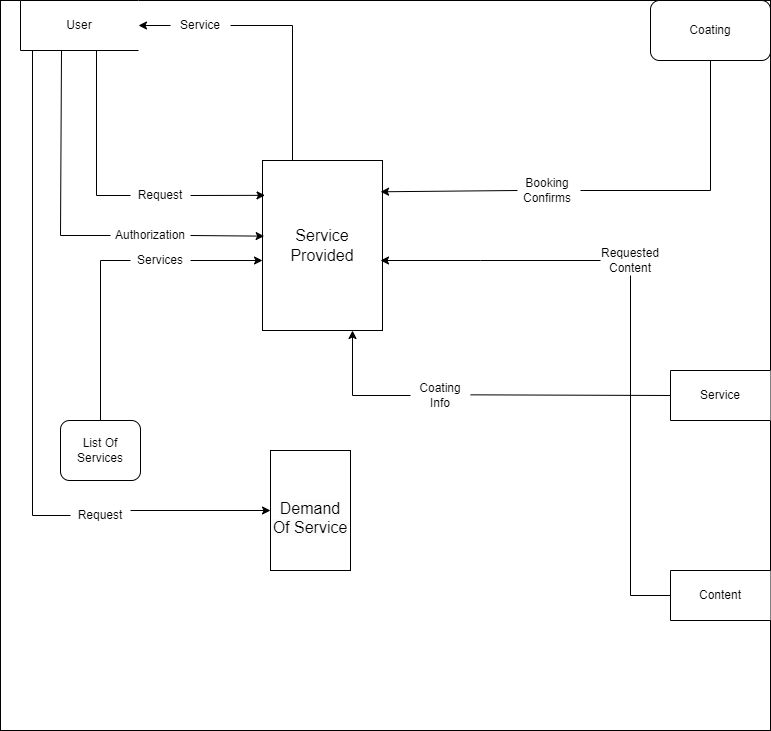

The diagram above was exported from draw.io. Its source (the exported page's mxGraphModel, read from the mxfile embedded in the PNG):
<mxGraphModel dx="1050" dy="557" grid="1" gridSize="10" guides="1" tooltips="1" connect="1" arrows="1" fold="1" page="1" pageScale="1" pageWidth="827" pageHeight="1169" math="0" shadow="0">
  <root>
    <mxCell id="0" />
    <mxCell id="1" parent="0" />
    <mxCell id="O66MPE9wCQCx_kQ-bH07-3" value="" style="rounded=0;whiteSpace=wrap;html=1;strokeColor=default;align=center;verticalAlign=middle;fontFamily=Helvetica;fontSize=12;fontColor=default;fillColor=default;" parent="1" vertex="1">
      <mxGeometry x="220" width="770" height="730" as="geometry" />
    </mxCell>
    <mxCell id="O66MPE9wCQCx_kQ-bH07-4" value="Service" style="html=1;dashed=0;whiteSpace=wrap;shape=partialRectangle;right=0;rounded=0;strokeColor=default;align=center;verticalAlign=middle;fontFamily=Helvetica;fontSize=12;fontColor=default;fillColor=default;direction=east;" parent="1" vertex="1">
      <mxGeometry x="890" y="370" width="100" height="50" as="geometry" />
    </mxCell>
    <mxCell id="O66MPE9wCQCx_kQ-bH07-5" value="User" style="html=1;dashed=0;whiteSpace=wrap;shape=partialRectangle;right=0;rounded=0;strokeColor=default;align=center;verticalAlign=middle;fontFamily=Helvetica;fontSize=12;fontColor=default;fillColor=default;direction=east;" parent="1" vertex="1">
      <mxGeometry x="240" width="118" height="50" as="geometry" />
    </mxCell>
    <mxCell id="O66MPE9wCQCx_kQ-bH07-6" value="&lt;font style=&quot;font-size: 16px;&quot;&gt;Service Provided&lt;/font&gt;" style="rounded=0;whiteSpace=wrap;html=1;strokeColor=default;align=center;verticalAlign=middle;fontFamily=Helvetica;fontSize=12;fontColor=default;fillColor=default;" parent="1" vertex="1">
      <mxGeometry x="482" y="160" width="120" height="170" as="geometry" />
    </mxCell>
    <mxCell id="O66MPE9wCQCx_kQ-bH07-9" value="" style="endArrow=classic;html=1;rounded=0;fontFamily=Helvetica;fontSize=12;fontColor=default;entryX=0.75;entryY=1;entryDx=0;entryDy=0;" parent="1" source="oKvMn_RJfsFxE3eR1naq-19" target="O66MPE9wCQCx_kQ-bH07-6" edge="1">
      <mxGeometry width="50" height="50" relative="1" as="geometry">
        <mxPoint x="890" y="400" as="sourcePoint" />
        <mxPoint x="890" y="400" as="targetPoint" />
        <Array as="points">
          <mxPoint x="572" y="395" />
        </Array>
      </mxGeometry>
    </mxCell>
    <mxCell id="O66MPE9wCQCx_kQ-bH07-13" value="" style="endArrow=none;html=1;rounded=0;fontFamily=Helvetica;fontSize=12;fontColor=default;exitX=0.25;exitY=1;exitDx=0;exitDy=0;entryX=0;entryY=0.5;entryDx=0;entryDy=0;entryPerimeter=0;" parent="1" target="O66MPE9wCQCx_kQ-bH07-15" edge="1">
      <mxGeometry width="50" height="50" relative="1" as="geometry">
        <mxPoint x="316.0000000000002" y="50" as="sourcePoint" />
        <mxPoint x="383" y="195" as="targetPoint" />
        <Array as="points">
          <mxPoint x="316" y="195" />
        </Array>
      </mxGeometry>
    </mxCell>
    <mxCell id="O66MPE9wCQCx_kQ-bH07-14" value="" style="endArrow=none;html=1;rounded=0;fontFamily=Helvetica;fontSize=12;fontColor=default;exitX=0.13;exitY=1.01;exitDx=0;exitDy=0;exitPerimeter=0;" parent="1" edge="1">
      <mxGeometry width="50" height="50" relative="1" as="geometry">
        <mxPoint x="281.0000000000002" y="50.5" as="sourcePoint" />
        <mxPoint x="330" y="235" as="targetPoint" />
        <Array as="points">
          <mxPoint x="280" y="235" />
        </Array>
      </mxGeometry>
    </mxCell>
    <mxCell id="O66MPE9wCQCx_kQ-bH07-15" value="Request" style="text;html=1;strokeColor=none;fillColor=none;align=center;verticalAlign=middle;whiteSpace=wrap;rounded=0;fontSize=12;fontFamily=Helvetica;fontColor=default;" parent="1" vertex="1">
      <mxGeometry x="350" y="180" width="60" height="30" as="geometry" />
    </mxCell>
    <mxCell id="O66MPE9wCQCx_kQ-bH07-16" value="Authorization" style="text;html=1;strokeColor=none;fillColor=none;align=center;verticalAlign=middle;whiteSpace=wrap;rounded=0;fontSize=12;fontFamily=Helvetica;fontColor=default;" parent="1" vertex="1">
      <mxGeometry x="340" y="220" width="60" height="30" as="geometry" />
    </mxCell>
    <mxCell id="O66MPE9wCQCx_kQ-bH07-17" value="" style="endArrow=classic;html=1;rounded=0;fontFamily=Helvetica;fontSize=12;fontColor=default;exitX=1;exitY=0.5;exitDx=0;exitDy=0;entryX=0.021;entryY=0.205;entryDx=0;entryDy=0;entryPerimeter=0;" parent="1" source="O66MPE9wCQCx_kQ-bH07-15" target="O66MPE9wCQCx_kQ-bH07-6" edge="1">
      <mxGeometry width="50" height="50" relative="1" as="geometry">
        <mxPoint x="360" y="220" as="sourcePoint" />
        <mxPoint x="480" y="195" as="targetPoint" />
      </mxGeometry>
    </mxCell>
    <mxCell id="O66MPE9wCQCx_kQ-bH07-18" value="" style="endArrow=classic;html=1;rounded=0;fontFamily=Helvetica;fontSize=12;fontColor=default;entryX=0.014;entryY=0.445;entryDx=0;entryDy=0;entryPerimeter=0;" parent="1" target="O66MPE9wCQCx_kQ-bH07-6" edge="1">
      <mxGeometry width="50" height="50" relative="1" as="geometry">
        <mxPoint x="410" y="235" as="sourcePoint" />
        <mxPoint x="480" y="235" as="targetPoint" />
        <Array as="points" />
      </mxGeometry>
    </mxCell>
    <mxCell id="O66MPE9wCQCx_kQ-bH07-21" value="Service" style="text;html=1;strokeColor=none;fillColor=none;align=center;verticalAlign=middle;whiteSpace=wrap;rounded=0;fontSize=12;fontFamily=Helvetica;fontColor=default;" parent="1" vertex="1">
      <mxGeometry x="390" y="10" width="60" height="30" as="geometry" />
    </mxCell>
    <mxCell id="O66MPE9wCQCx_kQ-bH07-25" value="" style="endArrow=classic;html=1;rounded=0;fontFamily=Helvetica;fontSize=12;fontColor=default;entryX=1;entryY=0.5;entryDx=0;entryDy=0;" parent="1" source="O66MPE9wCQCx_kQ-bH07-21" target="O66MPE9wCQCx_kQ-bH07-5" edge="1">
      <mxGeometry width="50" height="50" relative="1" as="geometry">
        <mxPoint x="380" y="140" as="sourcePoint" />
        <mxPoint x="430" y="90" as="targetPoint" />
      </mxGeometry>
    </mxCell>
    <mxCell id="O66MPE9wCQCx_kQ-bH07-26" value="" style="endArrow=none;html=1;rounded=0;fontFamily=Helvetica;fontSize=12;fontColor=default;exitX=1;exitY=0.5;exitDx=0;exitDy=0;entryX=0.25;entryY=0;entryDx=0;entryDy=0;" parent="1" source="O66MPE9wCQCx_kQ-bH07-21" target="O66MPE9wCQCx_kQ-bH07-6" edge="1">
      <mxGeometry width="50" height="50" relative="1" as="geometry">
        <mxPoint x="460" y="30" as="sourcePoint" />
        <mxPoint x="500" y="25" as="targetPoint" />
        <Array as="points">
          <mxPoint x="512" y="25" />
        </Array>
      </mxGeometry>
    </mxCell>
    <mxCell id="oKvMn_RJfsFxE3eR1naq-3" value="Coating" style="rounded=1;whiteSpace=wrap;html=1;" parent="1" vertex="1">
      <mxGeometry x="870" width="120" height="60" as="geometry" />
    </mxCell>
    <mxCell id="oKvMn_RJfsFxE3eR1naq-4" value="" style="endArrow=classic;html=1;rounded=0;exitX=0;exitY=0.5;exitDx=0;exitDy=0;entryX=0.984;entryY=0.184;entryDx=0;entryDy=0;entryPerimeter=0;" parent="1" source="oKvMn_RJfsFxE3eR1naq-6" target="O66MPE9wCQCx_kQ-bH07-6" edge="1">
      <mxGeometry width="50" height="50" relative="1" as="geometry">
        <mxPoint x="560" y="240" as="sourcePoint" />
        <mxPoint x="620" y="180" as="targetPoint" />
        <Array as="points" />
      </mxGeometry>
    </mxCell>
    <mxCell id="oKvMn_RJfsFxE3eR1naq-6" value="Booking Confirms" style="text;html=1;strokeColor=none;fillColor=none;align=center;verticalAlign=middle;whiteSpace=wrap;rounded=0;" parent="1" vertex="1">
      <mxGeometry x="737" y="175" width="60" height="30" as="geometry" />
    </mxCell>
    <mxCell id="oKvMn_RJfsFxE3eR1naq-7" value="" style="endArrow=none;html=1;rounded=0;" parent="1" edge="1">
      <mxGeometry width="50" height="50" relative="1" as="geometry">
        <mxPoint x="800" y="190" as="sourcePoint" />
        <mxPoint x="930" y="60" as="targetPoint" />
        <Array as="points">
          <mxPoint x="930" y="190" />
        </Array>
      </mxGeometry>
    </mxCell>
    <mxCell id="oKvMn_RJfsFxE3eR1naq-8" value="" style="endArrow=classic;html=1;rounded=0;exitX=1;exitY=0.5;exitDx=0;exitDy=0;" parent="1" source="oKvMn_RJfsFxE3eR1naq-11" edge="1">
      <mxGeometry width="50" height="50" relative="1" as="geometry">
        <mxPoint x="390" y="260" as="sourcePoint" />
        <mxPoint x="482" y="260" as="targetPoint" />
      </mxGeometry>
    </mxCell>
    <mxCell id="oKvMn_RJfsFxE3eR1naq-9" value="List Of Services" style="rounded=1;whiteSpace=wrap;html=1;" parent="1" vertex="1">
      <mxGeometry x="280" y="420" width="80" height="60" as="geometry" />
    </mxCell>
    <mxCell id="oKvMn_RJfsFxE3eR1naq-11" value="Services" style="text;html=1;strokeColor=none;fillColor=none;align=center;verticalAlign=middle;whiteSpace=wrap;rounded=0;" parent="1" vertex="1">
      <mxGeometry x="350" y="245" width="60" height="30" as="geometry" />
    </mxCell>
    <mxCell id="oKvMn_RJfsFxE3eR1naq-12" value="" style="endArrow=none;html=1;rounded=0;entryX=0;entryY=0.5;entryDx=0;entryDy=0;" parent="1" edge="1">
      <mxGeometry width="50" height="50" relative="1" as="geometry">
        <mxPoint x="320" y="420" as="sourcePoint" />
        <mxPoint x="350" y="260" as="targetPoint" />
        <Array as="points">
          <mxPoint x="320" y="260" />
        </Array>
      </mxGeometry>
    </mxCell>
    <mxCell id="oKvMn_RJfsFxE3eR1naq-14" value="" style="endArrow=none;html=1;rounded=0;exitX=0;exitY=0.5;exitDx=0;exitDy=0;" parent="1" source="oKvMn_RJfsFxE3eR1naq-16" edge="1">
      <mxGeometry width="50" height="50" relative="1" as="geometry">
        <mxPoint x="282" y="515" as="sourcePoint" />
        <mxPoint x="252" y="50" as="targetPoint" />
        <Array as="points">
          <mxPoint x="252" y="515" />
        </Array>
      </mxGeometry>
    </mxCell>
    <mxCell id="oKvMn_RJfsFxE3eR1naq-15" value="" style="endArrow=classic;html=1;rounded=0;" parent="1" edge="1">
      <mxGeometry width="50" height="50" relative="1" as="geometry">
        <mxPoint x="350" y="510" as="sourcePoint" />
        <mxPoint x="490" y="510" as="targetPoint" />
      </mxGeometry>
    </mxCell>
    <mxCell id="oKvMn_RJfsFxE3eR1naq-16" value="Request" style="text;html=1;strokeColor=none;fillColor=none;align=center;verticalAlign=middle;whiteSpace=wrap;rounded=0;" parent="1" vertex="1">
      <mxGeometry x="290" y="500" width="60" height="30" as="geometry" />
    </mxCell>
    <mxCell id="oKvMn_RJfsFxE3eR1naq-17" value="&lt;br&gt;&lt;font style=&quot;font-size: 16px;&quot;&gt;&lt;span style=&quot;color: rgb(0, 0, 0); font-family: Helvetica; font-style: normal; font-variant-ligatures: normal; font-variant-caps: normal; font-weight: 400; letter-spacing: normal; orphans: 2; text-align: center; text-indent: 0px; text-transform: none; widows: 2; word-spacing: 0px; -webkit-text-stroke-width: 0px; background-color: rgb(251, 251, 251); text-decoration-thickness: initial; text-decoration-style: initial; text-decoration-color: initial; float: none; display: inline !important;&quot;&gt;Demand Of Service&lt;/span&gt;&lt;br&gt;&lt;/font&gt;" style="rounded=0;whiteSpace=wrap;html=1;" parent="1" vertex="1">
      <mxGeometry x="490" y="450" width="80" height="120" as="geometry" />
    </mxCell>
    <mxCell id="oKvMn_RJfsFxE3eR1naq-19" value="Coating Info" style="text;html=1;strokeColor=none;fillColor=none;align=center;verticalAlign=middle;whiteSpace=wrap;rounded=0;" parent="1" vertex="1">
      <mxGeometry x="630" y="380" width="60" height="30" as="geometry" />
    </mxCell>
    <mxCell id="oKvMn_RJfsFxE3eR1naq-20" value="" style="endArrow=none;html=1;rounded=0;exitX=1;exitY=0.75;exitDx=0;exitDy=0;entryX=0;entryY=0.5;entryDx=0;entryDy=0;" parent="1" target="O66MPE9wCQCx_kQ-bH07-4" edge="1">
      <mxGeometry width="50" height="50" relative="1" as="geometry">
        <mxPoint x="690" y="394.33" as="sourcePoint" />
        <mxPoint x="880" y="394.83" as="targetPoint" />
      </mxGeometry>
    </mxCell>
    <mxCell id="oKvMn_RJfsFxE3eR1naq-21" value="Content" style="html=1;dashed=0;whiteSpace=wrap;shape=partialRectangle;right=0;rounded=0;strokeColor=default;align=center;verticalAlign=middle;fontFamily=Helvetica;fontSize=12;fontColor=default;fillColor=default;direction=east;" parent="1" vertex="1">
      <mxGeometry x="890" y="570" width="100" height="50" as="geometry" />
    </mxCell>
    <mxCell id="oKvMn_RJfsFxE3eR1naq-22" value="Requested Content" style="text;html=1;strokeColor=none;fillColor=none;align=center;verticalAlign=middle;whiteSpace=wrap;rounded=0;" parent="1" vertex="1">
      <mxGeometry x="820" y="245" width="60" height="30" as="geometry" />
    </mxCell>
    <mxCell id="oKvMn_RJfsFxE3eR1naq-25" value="" style="endArrow=none;html=1;rounded=0;exitX=0;exitY=0.5;exitDx=0;exitDy=0;entryX=0.5;entryY=1;entryDx=0;entryDy=0;" parent="1" source="oKvMn_RJfsFxE3eR1naq-21" target="oKvMn_RJfsFxE3eR1naq-22" edge="1">
      <mxGeometry width="50" height="50" relative="1" as="geometry">
        <mxPoint x="800" y="320" as="sourcePoint" />
        <mxPoint x="850" y="320" as="targetPoint" />
        <Array as="points">
          <mxPoint x="850" y="595" />
        </Array>
      </mxGeometry>
    </mxCell>
    <mxCell id="oKvMn_RJfsFxE3eR1naq-27" value="" style="endArrow=classic;html=1;rounded=0;exitX=0;exitY=0.5;exitDx=0;exitDy=0;" parent="1" source="oKvMn_RJfsFxE3eR1naq-22" edge="1">
      <mxGeometry width="50" height="50" relative="1" as="geometry">
        <mxPoint x="560" y="290" as="sourcePoint" />
        <mxPoint x="600" y="260" as="targetPoint" />
        <Array as="points">
          <mxPoint x="700" y="260" />
        </Array>
      </mxGeometry>
    </mxCell>
  </root>
</mxGraphModel>